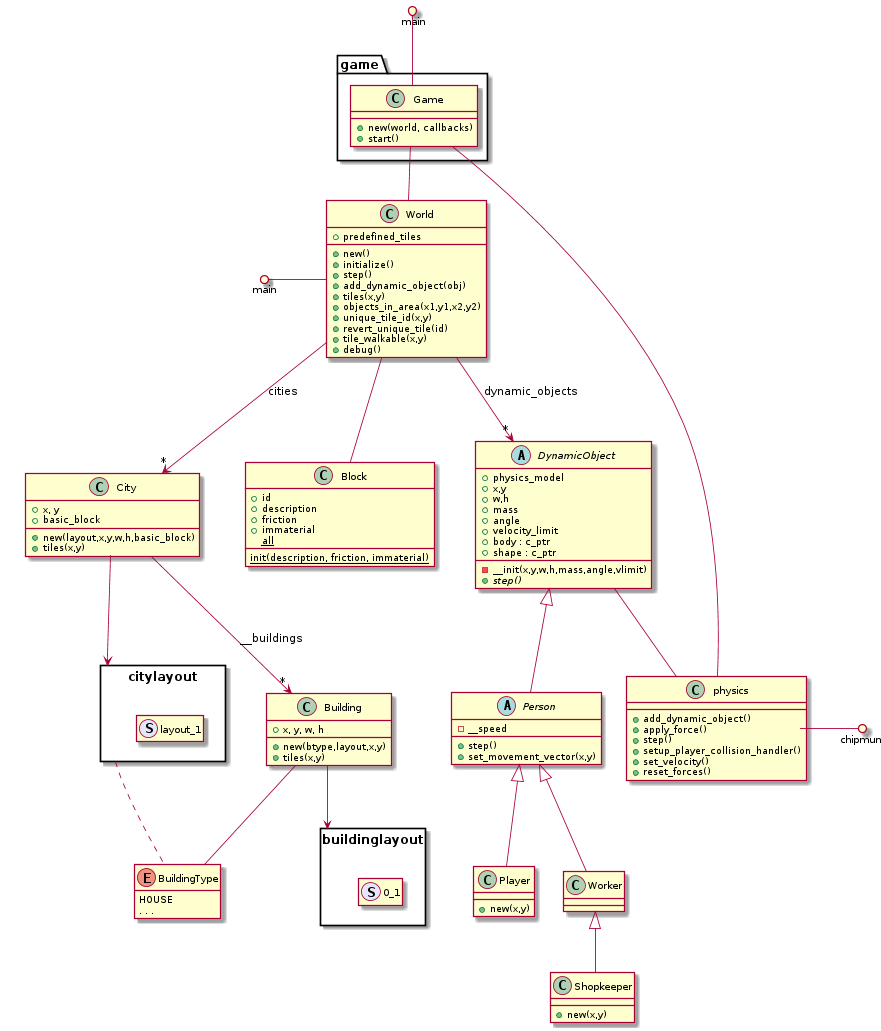

The diagram above was rendered by PlantUML. Its source (embedded in the PNG):
@startuml

scale 5/6

'
' inheritance
'

DynamicObject <|-- Person
Person <|-- Worker
Worker <|-- Shopkeeper
Person <|-- Player

' 
' classes relations
'
package game {
  class Game
}

main ()- Game
main ()- World
Game -- World
Game -- physics
DynamicObject -- physics
World --> "*" City : cities
World --> "*" DynamicObject: dynamic_objects

physics -() chipmunk 

City   -->  "*" Building : __buildings
Building -- enum BuildingType

package buildinglayout <<Rect>> {
  class 0_1 << (S,lavender) >>
}
Building --> buildinglayout

package citylayout <<Rect>> {
  class layout_1 << (S,lavender) >>
}
City --> citylayout
citylayout .. enum BuildingType

World -- enum Block

'
' classes definitions
'
class physics {
  +add_dynamic_object()
  +apply_force()
  +step()
  +setup_player_collision_handler()
  +set_velocity()
  +reset_forces()
}


class Game {
  +new(world, callbacks)
  +start()
}

class World {
  +new()
  +initialize()
  +step()
  +add_dynamic_object(obj)
  +tiles(x,y)
  +objects_in_area(x1,y1,x2,y2)
  +unique_tile_id(x,y)
  +revert_unique_tile(id)
  +tile_walkable(x,y)
  +debug()
  +predefined_tiles
}

abstract class DynamicObject {
  -__init(x,y,w,h,mass,angle,vlimit)
  +{abstract} step()
  +physics_model
  +x,y
  +w,h
  +mass
  +angle
  +velocity_limit
  +body : c_ptr
  +shape : c_ptr
}

abstract class Person {
  +step()
  +set_movement_vector(x,y)
  -__speed
}

class Player {
  +new(x,y)
}

class Shopkeeper {
  +new(x,y)
}

class City {
  +x, y
  +basic_block
  +new(layout,x,y,w,h,basic_block)
  +tiles(x,y)
}

class Building {
  +x, y, w, h
  +new(btype,layout,x,y)
  +tiles(x,y)
}

class Block {
  +id
  +description
  +friction
  +immaterial
  {static} +all
  {static} +init(description, friction, immaterial)
}

enum BuildingType {
  HOUSE
  . . .
}
hide enum BuildingType methods

hide enum layout_1 members
hide enum layout_1 methods
hide enum 0_1 members
hide enum 0_1 methods

@enduml